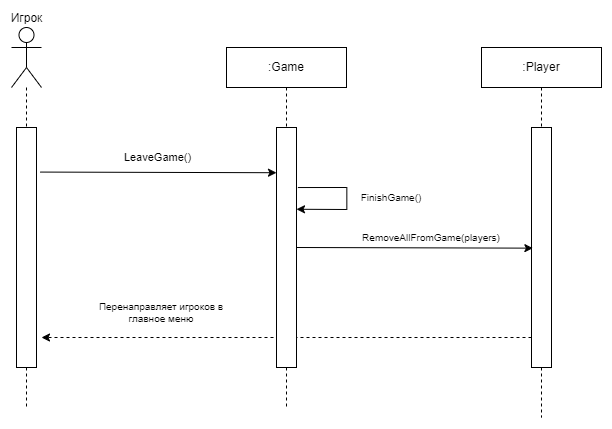

The diagram above was exported from draw.io. Its source (the exported page's mxGraphModel, read from the mxfile embedded in the PNG):
<mxGraphModel dx="1593" dy="-317" grid="1" gridSize="10" guides="1" tooltips="1" connect="1" arrows="1" fold="1" page="1" pageScale="1" pageWidth="827" pageHeight="1169" math="0" shadow="0">
  <root>
    <mxCell id="0" />
    <mxCell id="1" parent="0" />
    <mxCell id="qUmZaivJWLAL3MDtO6s8-316" value="Игрок" style="shape=umlActor;verticalLabelPosition=top;verticalAlign=bottom;html=1;outlineConnect=0;labelPosition=center;align=center;" vertex="1" parent="1">
      <mxGeometry x="650" y="1460" width="30" height="60" as="geometry" />
    </mxCell>
    <mxCell id="qUmZaivJWLAL3MDtO6s8-317" value=":Game" style="rounded=0;whiteSpace=wrap;html=1;" vertex="1" parent="1">
      <mxGeometry x="865" y="1480" width="120" height="40" as="geometry" />
    </mxCell>
    <mxCell id="qUmZaivJWLAL3MDtO6s8-318" value="" style="rounded=0;whiteSpace=wrap;html=1;" vertex="1" parent="1">
      <mxGeometry x="655" y="1560" width="20" height="240" as="geometry" />
    </mxCell>
    <mxCell id="qUmZaivJWLAL3MDtO6s8-319" value="" style="endArrow=none;dashed=1;html=1;rounded=0;entryX=0.5;entryY=0;entryDx=0;entryDy=0;" edge="1" parent="1" source="qUmZaivJWLAL3MDtO6s8-316" target="qUmZaivJWLAL3MDtO6s8-318">
      <mxGeometry width="50" height="50" relative="1" as="geometry">
        <mxPoint x="665" y="1500" as="sourcePoint" />
        <mxPoint x="815" y="1630" as="targetPoint" />
      </mxGeometry>
    </mxCell>
    <mxCell id="qUmZaivJWLAL3MDtO6s8-320" value="" style="endArrow=none;dashed=1;html=1;rounded=0;entryX=0.5;entryY=0;entryDx=0;entryDy=0;exitX=0.5;exitY=1;exitDx=0;exitDy=0;" edge="1" parent="1" source="qUmZaivJWLAL3MDtO6s8-317" target="qUmZaivJWLAL3MDtO6s8-335">
      <mxGeometry width="50" height="50" relative="1" as="geometry">
        <mxPoint x="805" y="1500" as="sourcePoint" />
        <mxPoint x="805" y="1560" as="targetPoint" />
      </mxGeometry>
    </mxCell>
    <mxCell id="qUmZaivJWLAL3MDtO6s8-321" value="" style="endArrow=none;dashed=1;html=1;rounded=0;exitX=0.5;exitY=1;exitDx=0;exitDy=0;" edge="1" parent="1" source="qUmZaivJWLAL3MDtO6s8-318">
      <mxGeometry width="50" height="50" relative="1" as="geometry">
        <mxPoint x="665" y="1900" as="sourcePoint" />
        <mxPoint x="665" y="1840" as="targetPoint" />
      </mxGeometry>
    </mxCell>
    <mxCell id="qUmZaivJWLAL3MDtO6s8-322" value="" style="endArrow=none;dashed=1;html=1;rounded=0;exitX=0.5;exitY=1;exitDx=0;exitDy=0;" edge="1" parent="1" source="qUmZaivJWLAL3MDtO6s8-335">
      <mxGeometry width="50" height="50" relative="1" as="geometry">
        <mxPoint x="925" y="1880" as="sourcePoint" />
        <mxPoint x="925" y="1840" as="targetPoint" />
      </mxGeometry>
    </mxCell>
    <mxCell id="qUmZaivJWLAL3MDtO6s8-323" value="" style="endArrow=classic;html=1;rounded=0;exitX=1.186;exitY=0.041;exitDx=0;exitDy=0;exitPerimeter=0;entryX=0.005;entryY=0.153;entryDx=0;entryDy=0;entryPerimeter=0;" edge="1" parent="1">
      <mxGeometry width="50" height="50" relative="1" as="geometry">
        <mxPoint x="678.62" y="1604.5699999999997" as="sourcePoint" />
        <mxPoint x="915.0000000000002" y="1605.2200000000003" as="targetPoint" />
      </mxGeometry>
    </mxCell>
    <mxCell id="qUmZaivJWLAL3MDtO6s8-324" value="LeaveGame()" style="edgeLabel;html=1;align=center;verticalAlign=middle;resizable=0;points=[];" vertex="1" connectable="0" parent="qUmZaivJWLAL3MDtO6s8-323">
      <mxGeometry x="-0.1031" y="-2" relative="1" as="geometry">
        <mxPoint x="11" y="-17" as="offset" />
      </mxGeometry>
    </mxCell>
    <mxCell id="qUmZaivJWLAL3MDtO6s8-325" value="" style="endArrow=classic;html=1;rounded=0;exitX=1.076;exitY=0.047;exitDx=0;exitDy=0;exitPerimeter=0;entryX=0.983;entryY=0.193;entryDx=0;entryDy=0;entryPerimeter=0;" edge="1" parent="1">
      <mxGeometry width="50" height="50" relative="1" as="geometry">
        <mxPoint x="936.3799999999999" y="1620.04" as="sourcePoint" />
        <mxPoint x="934.9999999999998" y="1641.7600000000002" as="targetPoint" />
        <Array as="points">
          <mxPoint x="985.3399999999999" y="1620" />
          <mxPoint x="985.3399999999999" y="1642" />
        </Array>
      </mxGeometry>
    </mxCell>
    <mxCell id="qUmZaivJWLAL3MDtO6s8-326" value="FinishGame()" style="text;html=1;align=center;verticalAlign=middle;whiteSpace=wrap;rounded=0;fontSize=10;" vertex="1" parent="1">
      <mxGeometry x="1000" y="1620" width="60" height="20" as="geometry" />
    </mxCell>
    <mxCell id="qUmZaivJWLAL3MDtO6s8-327" value="" style="endArrow=classic;html=1;rounded=0;exitX=0;exitY=0.25;exitDx=0;exitDy=0;entryX=1.25;entryY=0.875;entryDx=0;entryDy=0;dashed=1;entryPerimeter=0;" edge="1" parent="1" target="qUmZaivJWLAL3MDtO6s8-318">
      <mxGeometry width="50" height="50" relative="1" as="geometry">
        <mxPoint x="1169.9999999999998" y="1770" as="sourcePoint" />
        <mxPoint x="930" y="1770" as="targetPoint" />
        <Array as="points">
          <mxPoint x="1120" y="1770" />
        </Array>
      </mxGeometry>
    </mxCell>
    <mxCell id="qUmZaivJWLAL3MDtO6s8-328" value="&lt;div style=&quot;font-size: 10px;&quot;&gt;Перенаправляет игроков в главное меню&lt;/div&gt;" style="text;html=1;align=center;verticalAlign=middle;whiteSpace=wrap;rounded=0;fontSize=10;" vertex="1" parent="1">
      <mxGeometry x="735" y="1720" width="130" height="50" as="geometry" />
    </mxCell>
    <mxCell id="qUmZaivJWLAL3MDtO6s8-329" value="RemoveAllFromGame(players)" style="text;html=1;align=center;verticalAlign=middle;whiteSpace=wrap;rounded=0;fontSize=10;" vertex="1" parent="1">
      <mxGeometry x="1040" y="1660" width="60" height="20" as="geometry" />
    </mxCell>
    <mxCell id="qUmZaivJWLAL3MDtO6s8-330" value=":Player" style="rounded=0;whiteSpace=wrap;html=1;" vertex="1" parent="1">
      <mxGeometry x="1120" y="1480" width="120" height="40" as="geometry" />
    </mxCell>
    <mxCell id="qUmZaivJWLAL3MDtO6s8-331" value="" style="rounded=0;whiteSpace=wrap;html=1;" vertex="1" parent="1">
      <mxGeometry x="1170" y="1560" width="20" height="240" as="geometry" />
    </mxCell>
    <mxCell id="qUmZaivJWLAL3MDtO6s8-332" value="" style="endArrow=none;dashed=1;html=1;rounded=0;entryX=0.5;entryY=0;entryDx=0;entryDy=0;exitX=0.5;exitY=1;exitDx=0;exitDy=0;" edge="1" parent="1" source="qUmZaivJWLAL3MDtO6s8-330" target="qUmZaivJWLAL3MDtO6s8-331">
      <mxGeometry width="50" height="50" relative="1" as="geometry">
        <mxPoint x="1120" y="1520" as="sourcePoint" />
        <mxPoint x="1000" y="1560" as="targetPoint" />
      </mxGeometry>
    </mxCell>
    <mxCell id="qUmZaivJWLAL3MDtO6s8-333" value="" style="endArrow=none;dashed=1;html=1;rounded=0;exitX=0.5;exitY=1;exitDx=0;exitDy=0;" edge="1" parent="1" source="qUmZaivJWLAL3MDtO6s8-331">
      <mxGeometry width="50" height="50" relative="1" as="geometry">
        <mxPoint x="1120" y="1880" as="sourcePoint" />
        <mxPoint x="1180" y="1850" as="targetPoint" />
      </mxGeometry>
    </mxCell>
    <mxCell id="qUmZaivJWLAL3MDtO6s8-334" value="" style="endArrow=classic;html=1;rounded=0;exitX=1.186;exitY=0.041;exitDx=0;exitDy=0;exitPerimeter=0;entryX=0.005;entryY=0.153;entryDx=0;entryDy=0;entryPerimeter=0;" edge="1" parent="1">
      <mxGeometry width="50" height="50" relative="1" as="geometry">
        <mxPoint x="935" y="1680" as="sourcePoint" />
        <mxPoint x="1171.38" y="1680.6500000000005" as="targetPoint" />
      </mxGeometry>
    </mxCell>
    <mxCell id="qUmZaivJWLAL3MDtO6s8-335" value="" style="rounded=0;whiteSpace=wrap;html=1;" vertex="1" parent="1">
      <mxGeometry x="915" y="1560" width="20" height="240" as="geometry" />
    </mxCell>
  </root>
</mxGraphModel>